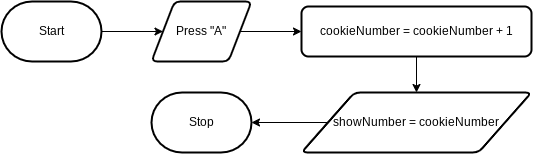

The diagram above was exported from draw.io. Its source (the exported page's mxGraphModel, read from the mxfile embedded in the PNG):
<mxGraphModel dx="1431" dy="973" grid="1" gridSize="10" guides="1" tooltips="1" connect="1" arrows="1" fold="1" page="1" pageScale="1" pageWidth="850" pageHeight="1100" math="0" shadow="0">
  <root>
    <mxCell id="0" />
    <mxCell id="1" parent="0" />
    <mxCell id="11" style="edgeStyle=none;html=1;" edge="1" parent="1" source="2" target="8">
      <mxGeometry relative="1" as="geometry" />
    </mxCell>
    <mxCell id="2" value="Start" style="strokeWidth=2;html=1;shape=mxgraph.flowchart.terminator;whiteSpace=wrap;" parent="1" vertex="1">
      <mxGeometry x="160" y="90" width="100" height="60" as="geometry" />
    </mxCell>
    <mxCell id="3" value="Stop" style="strokeWidth=2;html=1;shape=mxgraph.flowchart.terminator;whiteSpace=wrap;" parent="1" vertex="1">
      <mxGeometry x="310" y="181" width="100" height="60" as="geometry" />
    </mxCell>
    <mxCell id="14" style="edgeStyle=none;html=1;exitX=0.5;exitY=1;exitDx=0;exitDy=0;" edge="1" parent="1" source="6" target="13">
      <mxGeometry relative="1" as="geometry" />
    </mxCell>
    <mxCell id="6" value="cookieNumber = cookieNumber + 1" style="rounded=1;whiteSpace=wrap;html=1;absoluteArcSize=1;arcSize=14;strokeWidth=2;" vertex="1" parent="1">
      <mxGeometry x="460" y="95" width="230" height="50" as="geometry" />
    </mxCell>
    <mxCell id="12" style="edgeStyle=none;html=1;exitX=1;exitY=0.5;exitDx=0;exitDy=0;entryX=0;entryY=0.5;entryDx=0;entryDy=0;" edge="1" parent="1" source="8" target="6">
      <mxGeometry relative="1" as="geometry" />
    </mxCell>
    <mxCell id="8" value="Press &quot;A&quot;" style="shape=parallelogram;html=1;strokeWidth=2;perimeter=parallelogramPerimeter;whiteSpace=wrap;rounded=1;arcSize=12;size=0.23;" vertex="1" parent="1">
      <mxGeometry x="310" y="90" width="100" height="60" as="geometry" />
    </mxCell>
    <mxCell id="15" style="edgeStyle=none;html=1;exitX=0;exitY=0.5;exitDx=0;exitDy=0;entryX=1;entryY=0.5;entryDx=0;entryDy=0;entryPerimeter=0;" edge="1" parent="1" source="13" target="3">
      <mxGeometry relative="1" as="geometry" />
    </mxCell>
    <mxCell id="13" value="showNumber = cookieNumber" style="shape=parallelogram;html=1;strokeWidth=2;perimeter=parallelogramPerimeter;whiteSpace=wrap;rounded=1;arcSize=12;size=0.23;" vertex="1" parent="1">
      <mxGeometry x="460" y="181" width="230" height="60" as="geometry" />
    </mxCell>
  </root>
</mxGraphModel>